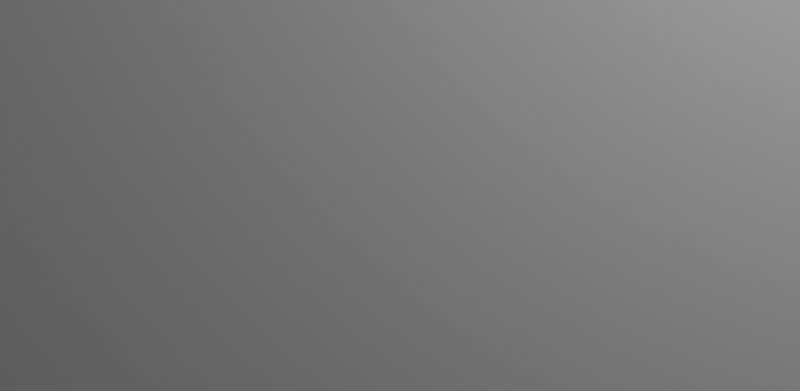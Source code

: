 # Source: BKG-WIP.blend  (saved by Blender 2.81.12; exported with 4.5.12 LTS)
import bpy
from mathutils import Matrix  # noqa: F401  (used for matrix-valued properties, if any)

bpy.ops.wm.read_factory_settings(use_empty=True)
scene = bpy.context.scene
scene.name = 'Scene'

# ---- collections
col_collection = bpy.data.collections.new('Collection'); scene.collection.children.link(col_collection)
col_collection_2 = bpy.data.collections.new('Collection 2'); scene.collection.children.link(col_collection_2)
col_collection_2.hide_render = True

# ---- world
world_world = bpy.data.worlds.new('World'); scene.world = world_world
world_world.use_nodes = True; world_world.node_tree.nodes.clear()
_N = world_world.node_tree.nodes; _L = world_world.node_tree.links
n0 = _N.new('ShaderNodeOutputWorld'); n0.name = 'World Output'; n0.location = (300, 300)
n1 = _N.new('ShaderNodeBackground'); n1.name = 'Background'; n1.location = (10, 300)
n1.inputs[0].default_value = (0.05088, 0.05088, 0.05088, 1.0)
_L.new(n1.outputs[0], n0.inputs[0])
n0.is_active_output = True
world_world.color = (0.05088, 0.05088, 0.05088)
world_world.use_sun_shadow = False
world_world.sun_shadow_jitter_overblur = 0.0

# ---- cameras
cam_camera = bpy.data.cameras.new('Camera')
cam_camera.type = 'ORTHO'
cam_camera.clip_end = 100.0
cam_camera.ortho_scale = 7.314

# ---- lights
light_light = bpy.data.lights.new('Light', 'POINT')
light_light.transmission_factor = 0.0
light_light.energy = 1000.0
light_light.shadow_soft_size = 0.1
light_light.use_absolute_resolution = True

# ---- meshes
me_plane = bpy.data.meshes.new('Plane')
me_plane.from_pydata([(-1.0, -1.0, 0.0), (1.0, -1.0, 0.0), (-1.0, 1.0, 0.0), (1.0, 1.0, 0.0)], [], [(0, 1, 3, 2)])
_uv = me_plane.uv_layers.new(name='UVMap')
_uv.uv.foreach_set('vector', [0.0, 0.0, 1.0, 0.0, 1.0, 1.0, 0.0, 1.0])
me_plane.use_remesh_preserve_volume = False
me_plane.use_remesh_preserve_attributes = False
me_plane.use_mirror_vertex_groups = False
me_plane.update()
me_plane_001 = bpy.data.meshes.new('Plane.001')
me_plane_001.from_pydata([(-1.0, -1.0, 0.0), (1.0, -1.0, 0.0), (0.0, 1.0, 0.0), (-0.5, 0.0, 0.0), (0.0, -1.0, 0.0), (0.5, 0.0, 0.0), (-0.75, -0.5, 0.0), (0.5, -1.0, 0.0), (0.25, 0.5, 0.0), (-0.25, 0.5, 0.0), (-0.5, -1.0, 0.0), (0.75, -0.5, 0.0), (0.0, 0.0, 0.0), (-0.25, -0.5, 0.0), (0.25, -0.5, 0.0)], [], [(0, 10, 6), (3, 12, 9), (3, 13, 12), (4, 7, 14), (14, 11, 5), (14, 7, 11), (7, 1, 11), (12, 14, 5), (12, 13, 14), (13, 4, 14), (9, 8, 2), (9, 12, 8), (12, 5, 8), (6, 13, 3), (6, 10, 13), (10, 4, 13)])
_uv = me_plane_001.uv_layers.new(name='UVMap')
_uv.uv.foreach_set('vector', [0.0, 0.0, 0.25, 0.0, 0.0, 0.25, 0.0, 0.5, 0.25, 0.5, 0.0, 0.75, 0.0, 0.5, 0.25, 0.25, 0.25, 0.5, 0.5, 0.0, 0.75, 0.0, 0.5, 0.25, 0.5, 0.25, 0.75, 0.25, 0.5, 0.5, 0.5, 0.25, 0.75, 0.0, 0.75, 0.25, 0.75, 0.0, 1.0, 0.0, 0.75, 0.25, 0.25, 0.5, 0.5, 0.25, 0.5, 0.5, 0.25, 0.5, 0.25, 0.25, 0.5, 0.25, 0.25, 0.25, 0.5, 0.0, 0.5, 0.25, 0.0, 0.75, 0.25, 0.75, 0.0, 1.0, 0.0, 0.75, 0.25, 0.5, 0.25, 0.75, 0.25, 0.5, 0.5, 0.5, 0.25, 0.75, 0.0, 0.25, 0.25, 0.25, 0.0, 0.5, 0.0, 0.25, 0.25, 0.0, 0.25, 0.25, 0.25, 0.0, 0.5, 0.0, 0.25, 0.25])
me_plane_001.use_remesh_preserve_volume = False
me_plane_001.use_remesh_preserve_attributes = False
me_plane_001.use_mirror_vertex_groups = False
me_plane_001.update()

# ---- objects
ob_light = bpy.data.objects.new('Light', light_light)
ob_camera = bpy.data.objects.new('Camera', cam_camera)
ob_plane = bpy.data.objects.new('Plane', me_plane)
ob_plane_001 = bpy.data.objects.new('Plane.001', me_plane_001)

# ---- transforms, parenting, visibility, modifiers, constraints
ob_light.location = (5.81, 6.339, 5.904)
ob_light.rotation_euler = (0.6503, 0.05522, 1.866)
ob_light.lock_rotations_4d = False
ob_light.empty_display_type = 'ARROWS'
ob_light.color = (0.0, 0.0, 0.0, 0.0)
ob_light.lineart.crease_threshold = 0.0
ob_camera.location = (0.0, 0.1082, 5.979)
ob_camera.lock_rotations_4d = False
ob_camera.empty_display_type = 'ARROWS'
ob_camera.color = (0.0, 0.0, 0.0, 0.0)
ob_camera.display_type = 'WIRE'
ob_camera.lineart.crease_threshold = 0.0
ob_plane.location = (0.0, 0.0, 0.0)
ob_plane.scale = (4.0, 4.0, 4.0)
ob_plane.lineart.crease_threshold = 0.0
_m = ob_plane.modifiers.new('ParticleSettings', 'PARTICLE_SYSTEM')
ob_plane_001.location = (0.0, 0.0, 0.0)
ob_plane_001.lineart.crease_threshold = 0.0

# ---- collection membership
col_collection.objects.link(ob_light)
col_collection.objects.link(ob_camera)
col_collection.objects.link(ob_plane)
col_collection_2.objects.link(ob_plane_001)

# ---- scene / render settings (as saved in the file)
scene.camera = ob_camera
scene.frame_start = 1; scene.frame_end = 250; scene.frame_set(1)
scene.render.engine = 'CYCLES'
scene.render.resolution_x = 1024
scene.render.resolution_y = 500
scene.cycles.use_denoising = False
scene.cycles.samples = 32
scene.cycles.sampling_pattern = 'TABULATED_SOBOL'
scene.cycles.use_adaptive_sampling = False
scene.cycles.use_light_tree = False
scene.view_settings.view_transform = 'Filmic'
bpy.context.view_layer.update()
